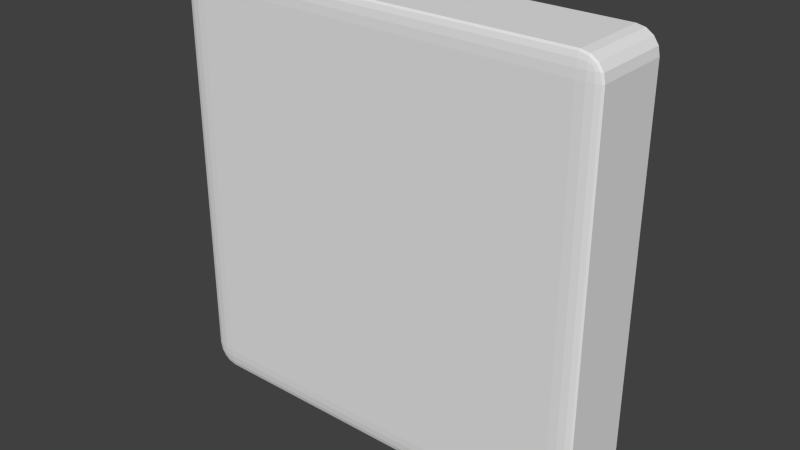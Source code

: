 # Source: cushion.blend  (saved by Blender 2.74.0; exported with 4.5.12 LTS)
import bpy
from mathutils import Matrix  # noqa: F401  (used for matrix-valued properties, if any)

bpy.ops.wm.read_factory_settings(use_empty=True)
scene = bpy.context.scene
scene.name = 'Scene'

# ---- collections
col_collection_1 = bpy.data.collections.new('Collection 1'); scene.collection.children.link(col_collection_1)

# ---- world
world_world = bpy.data.worlds.new('World'); scene.world = world_world
world_world.color = (0.05088, 0.05088, 0.05088)
world_world.use_sun_shadow = False
world_world.sun_shadow_jitter_overblur = 0.0
world_world.cycles.sampling_method = 'MANUAL'
world_world.cycles.sample_map_resolution = 256

# ---- meshes
me_cube = bpy.data.meshes.new('Cube')
me_cube.from_pydata([(-1.976, -0.3952, -2.196), (-1.976, -0.4391, -1.976), (-2.196, -0.3952, -1.976), (-1.976, -0.412, -2.179), (-1.976, -0.4263, -2.131), (-2.06, -0.3952, -2.179), (-2.062, -0.4124, -2.159), (-2.058, -0.424, -2.12), (-2.103, -0.4206, -2.103), (-2.06, -0.4358, -1.976), (-2.131, -0.4263, -1.976), (-1.976, -0.4358, -2.06), (-2.062, -0.4317, -2.062), (-2.12, -0.424, -2.058), (-2.179, -0.3952, -2.06), (-2.131, -0.3952, -2.131), (-2.179, -0.412, -1.976), (-2.159, -0.4124, -2.062), (-2.12, -0.4116, -2.12), (-2.196, -0.3952, 1.976), (-1.976, -0.4391, 1.976), (-1.976, -0.3952, 2.196), (-2.179, -0.412, 1.976), (-2.131, -0.4263, 1.976), (-2.179, -0.3952, 2.06), (-2.159, -0.4124, 2.062), (-2.12, -0.424, 2.058), (-2.103, -0.4206, 2.103), (-1.976, -0.4358, 2.06), (-1.976, -0.4263, 2.131), (-2.06, -0.4358, 1.976), (-2.062, -0.4317, 2.062), (-2.058, -0.424, 2.12), (-2.06, -0.3952, 2.179), (-2.131, -0.3952, 2.131), (-1.976, -0.412, 2.179), (-2.062, -0.4124, 2.159), (-2.12, -0.4116, 2.12), (-2.196, 0.3952, -1.976), (-1.976, 0.4391, -1.976), (-1.976, 0.3952, -2.196), (-2.179, 0.412, -1.976), (-2.131, 0.4263, -1.976), (-2.179, 0.3952, -2.06), (-2.159, 0.4124, -2.062), (-2.12, 0.424, -2.058), (-2.103, 0.4206, -2.103), (-1.976, 0.4358, -2.06), (-1.976, 0.4263, -2.131), (-2.06, 0.4358, -1.976), (-2.062, 0.4317, -2.062), (-2.058, 0.424, -2.12), (-2.06, 0.3952, -2.179), (-2.131, 0.3952, -2.131), (-1.976, 0.412, -2.179), (-2.062, 0.4124, -2.159), (-2.12, 0.4116, -2.12), (-2.196, 0.3952, 1.976), (-1.976, 0.3952, 2.196), (-1.976, 0.4391, 1.976), (-2.179, 0.3952, 2.06), (-2.131, 0.3952, 2.131), (-2.179, 0.412, 1.976), (-2.159, 0.4124, 2.062), (-2.12, 0.4116, 2.12), (-2.103, 0.4206, 2.103), (-1.976, 0.412, 2.179), (-1.976, 0.4263, 2.131), (-2.06, 0.3952, 2.179), (-2.062, 0.4124, 2.159), (-2.058, 0.424, 2.12), (-2.06, 0.4358, 1.976), (-2.131, 0.4263, 1.976), (-1.976, 0.4358, 2.06), (-2.062, 0.4317, 2.062), (-2.12, 0.424, 2.058), (2.196, -0.3952, -1.976), (1.976, -0.4391, -1.976), (1.976, -0.3952, -2.196), (2.179, -0.412, -1.976), (2.131, -0.4263, -1.976), (2.179, -0.3952, -2.06), (2.159, -0.4124, -2.062), (2.12, -0.424, -2.058), (2.103, -0.4206, -2.103), (1.976, -0.4358, -2.06), (1.976, -0.4263, -2.131), (2.06, -0.4358, -1.976), (2.062, -0.4317, -2.062), (2.058, -0.424, -2.12), (2.06, -0.3952, -2.179), (2.131, -0.3952, -2.131), (1.976, -0.412, -2.179), (2.062, -0.4124, -2.159), (2.12, -0.4116, -2.12), (2.196, -0.3952, 1.976), (1.976, -0.3952, 2.196), (1.976, -0.4391, 1.976), (2.179, -0.3952, 2.06), (2.131, -0.3952, 2.131), (2.179, -0.412, 1.976), (2.159, -0.4124, 2.062), (2.12, -0.4116, 2.12), (2.103, -0.4206, 2.103), (1.976, -0.412, 2.179), (1.976, -0.4263, 2.131), (2.06, -0.3952, 2.179), (2.062, -0.4124, 2.159), (2.058, -0.424, 2.12), (2.06, -0.4358, 1.976), (2.131, -0.4263, 1.976), (1.976, -0.4358, 2.06), (2.062, -0.4317, 2.062), (2.12, -0.424, 2.058), (1.976, 0.4391, -1.976), (2.196, 0.3952, -1.976), (1.976, 0.3952, -2.196), (2.06, 0.4358, -1.976), (2.131, 0.4263, -1.976), (1.976, 0.4358, -2.06), (2.062, 0.4317, -2.062), (2.12, 0.424, -2.058), (2.103, 0.4206, -2.103), (2.179, 0.3952, -2.06), (2.131, 0.3952, -2.131), (2.179, 0.412, -1.976), (2.159, 0.4124, -2.062), (2.12, 0.4116, -2.12), (1.976, 0.412, -2.179), (1.976, 0.4263, -2.131), (2.06, 0.3952, -2.179), (2.062, 0.4124, -2.159), (2.058, 0.424, -2.12), (1.976, 0.4391, 1.976), (1.976, 0.3952, 2.196), (2.196, 0.3952, 1.976), (1.976, 0.4358, 2.06), (1.976, 0.4263, 2.131), (2.06, 0.4358, 1.976), (2.062, 0.4317, 2.062), (2.058, 0.424, 2.12), (2.103, 0.4206, 2.103), (2.06, 0.3952, 2.179), (2.131, 0.3952, 2.131), (1.976, 0.412, 2.179), (2.062, 0.4124, 2.159), (2.12, 0.4116, 2.12), (2.179, 0.412, 1.976), (2.131, 0.4263, 1.976), (2.179, 0.3952, 2.06), (2.159, 0.4124, 2.062), (2.12, 0.424, 2.058)], [], [(0, 40, 116, 78), (135, 95, 76, 115), (96, 134, 58, 21), (97, 20, 1, 77), (59, 133, 114, 39), (0, 3, 6, 5), (3, 4, 7, 6), (5, 6, 18, 15), (6, 7, 8, 18), (1, 9, 12, 11), (9, 10, 13, 12), (11, 12, 7, 4), (12, 13, 8, 7), (2, 14, 17, 16), (14, 15, 18, 17), (16, 17, 13, 10), (17, 18, 8, 13), (19, 22, 25, 24), (22, 23, 26, 25), (24, 25, 37, 34), (25, 26, 27, 37), (20, 28, 31, 30), (28, 29, 32, 31), (30, 31, 26, 23), (31, 32, 27, 26), (21, 33, 36, 35), (33, 34, 37, 36), (35, 36, 32, 29), (36, 37, 27, 32), (38, 41, 44, 43), (41, 42, 45, 44), (43, 44, 56, 53), (44, 45, 46, 56), (39, 47, 50, 49), (47, 48, 51, 50), (49, 50, 45, 42), (50, 51, 46, 45), (40, 52, 55, 54), (52, 53, 56, 55), (54, 55, 51, 48), (55, 56, 46, 51), (57, 60, 63, 62), (60, 61, 64, 63), (62, 63, 75, 72), (63, 64, 65, 75), (58, 66, 69, 68), (66, 67, 70, 69), (68, 69, 64, 61), (69, 70, 65, 64), (59, 71, 74, 73), (71, 72, 75, 74), (73, 74, 70, 67), (74, 75, 65, 70), (76, 79, 82, 81), (79, 80, 83, 82), (81, 82, 94, 91), (82, 83, 84, 94), (77, 85, 88, 87), (85, 86, 89, 88), (87, 88, 83, 80), (88, 89, 84, 83), (78, 90, 93, 92), (90, 91, 94, 93), (92, 93, 89, 86), (93, 94, 84, 89), (95, 98, 101, 100), (98, 99, 102, 101), (100, 101, 113, 110), (101, 102, 103, 113), (96, 104, 107, 106), (104, 105, 108, 107), (106, 107, 102, 99), (107, 108, 103, 102), (97, 109, 112, 111), (109, 110, 113, 112), (111, 112, 108, 105), (112, 113, 103, 108), (114, 117, 120, 119), (117, 118, 121, 120), (119, 120, 132, 129), (120, 121, 122, 132), (115, 123, 126, 125), (123, 124, 127, 126), (125, 126, 121, 118), (126, 127, 122, 121), (116, 128, 131, 130), (128, 129, 132, 131), (130, 131, 127, 124), (131, 132, 122, 127), (133, 136, 139, 138), (136, 137, 140, 139), (138, 139, 151, 148), (139, 140, 141, 151), (134, 142, 145, 144), (142, 143, 146, 145), (144, 145, 140, 137), (145, 146, 141, 140), (135, 147, 150, 149), (147, 148, 151, 150), (149, 150, 146, 143), (150, 151, 141, 146), (1, 20, 30, 9), (9, 30, 23, 10), (10, 23, 22, 16), (16, 22, 19, 2), (21, 58, 68, 33), (33, 68, 61, 34), (34, 61, 60, 24), (24, 60, 57, 19), (59, 39, 49, 71), (71, 49, 42, 72), (72, 42, 41, 62), (62, 41, 38, 57), (40, 0, 5, 52), (52, 5, 15, 53), (53, 15, 14, 43), (43, 14, 2, 38), (58, 134, 144, 66), (66, 144, 137, 67), (67, 137, 136, 73), (73, 136, 133, 59), (135, 115, 125, 147), (147, 125, 118, 148), (148, 118, 117, 138), (138, 117, 114, 133), (116, 40, 54, 128), (128, 54, 48, 129), (129, 48, 47, 119), (119, 47, 39, 114), (134, 96, 106, 142), (142, 106, 99, 143), (143, 99, 98, 149), (149, 98, 95, 135), (97, 77, 87, 109), (109, 87, 80, 110), (110, 80, 79, 100), (100, 79, 76, 95), (78, 116, 130, 90), (90, 130, 124, 91), (91, 124, 123, 81), (81, 123, 115, 76), (96, 21, 35, 104), (104, 35, 29, 105), (105, 29, 28, 111), (111, 28, 20, 97), (0, 78, 92, 3), (3, 92, 86, 4), (4, 86, 85, 11), (11, 85, 77, 1), (19, 57, 38, 2)])
me_cube.use_remesh_preserve_volume = False
me_cube.use_remesh_preserve_attributes = False
me_cube.use_mirror_vertex_groups = False
me_cube.update()

# ---- objects
ob_cube = bpy.data.objects.new('Cube', me_cube)

# ---- transforms, parenting, visibility, modifiers, constraints
ob_cube.location = (0.0, 0.0, 0.0)
ob_cube.lineart.crease_threshold = 0.0

# ---- collection membership
col_collection_1.objects.link(ob_cube)

# ---- scene / render settings (as saved in the file)
scene.frame_start = 1; scene.frame_end = 250; scene.frame_set(1)
scene.render.engine = 'BLENDER_EEVEE_NEXT'
scene.render.resolution_percentage = 50
scene.render.dither_intensity = 0.0
scene.cycles.use_denoising = False
scene.cycles.samples = 10
scene.cycles.sampling_pattern = 'TABULATED_SOBOL'
scene.cycles.light_sampling_threshold = 0.0
scene.cycles.use_adaptive_sampling = False
scene.cycles.use_light_tree = False
scene.cycles.blur_glossy = 0.0
scene.cycles.pixel_filter_type = 'GAUSSIAN'
scene.cycles.sample_clamp_indirect = 0.0
scene.view_settings.view_transform = 'Standard'
bpy.context.view_layer.update()

# ---- added for rendering (the .blend has no active camera and no usable light): camera, sun
cam_auto = bpy.data.cameras.new('AutoCamera')
cam_auto.lens = 50.0
cam_auto.sensor_width = 36.0
cam_auto.clip_end = 1000.0
ob_auto_camera = bpy.data.objects.new('AutoCamera', cam_auto)
scene.collection.objects.link(ob_auto_camera)
ob_auto_camera.location = (5.80287, -6.96345, 4.6423)
ob_auto_camera.rotation_euler = (1.09748, -7.21219e-08, 0.694738)
scene.camera = ob_auto_camera
light_auto_sun = bpy.data.lights.new('AutoSun', 'SUN')
light_auto_sun.energy = 3.0
light_auto_sun.angle = 0.0523599
ob_auto_sun = bpy.data.objects.new('AutoSun', light_auto_sun)
scene.collection.objects.link(ob_auto_sun)
ob_auto_sun.rotation_euler = (0.872665, 0.174533, 0.523599)
bpy.context.view_layer.update()
